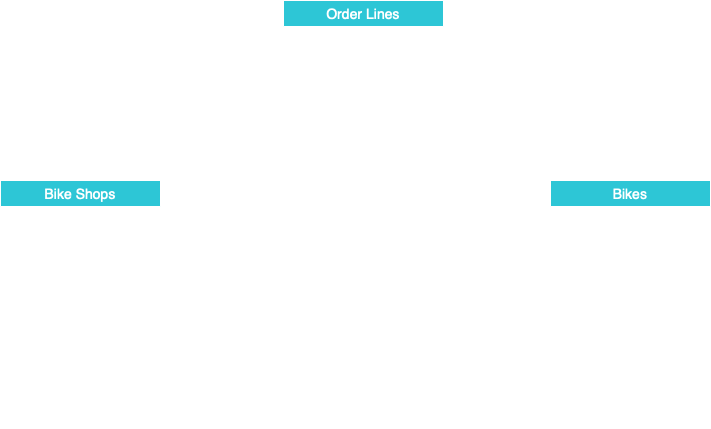

The diagram above was exported from draw.io. Its source (the exported page's mxGraphModel, read from the mxfile embedded in the PNG):
<mxGraphModel dx="1412" dy="753" grid="1" gridSize="10" guides="1" tooltips="1" connect="1" arrows="1" fold="1" page="1" pageScale="1" pageWidth="827" pageHeight="1169" background="none" math="0" shadow="0">
  <root>
    <mxCell id="0" />
    <mxCell id="1" parent="0" />
    <mxCell id="aOnNG3uO61xO5I2xW9YV-1" value="Order Lines" style="swimlane;fontStyle=0;childLayout=stackLayout;horizontal=1;startSize=26;horizontalStack=0;resizeParent=1;resizeParentMax=0;resizeLast=0;collapsible=1;marginBottom=0;swimlaneFillColor=none;align=center;fontSize=14;fontColor=#FFFFFF;fillColor=#2DC6D6;strokeColor=#FFFFFF;swimlaneLine=1;" vertex="1" parent="1">
      <mxGeometry x="333" y="50" width="160" height="200" as="geometry" />
    </mxCell>
    <mxCell id="aOnNG3uO61xO5I2xW9YV-2" value="order.line" style="shape=partialRectangle;top=0;left=0;right=0;bottom=1;align=left;verticalAlign=middle;fillColor=none;spacingLeft=34;spacingRight=4;overflow=hidden;rotatable=0;points=[[0,0.5],[1,0.5]];portConstraint=eastwest;dropTarget=0;fontStyle=5;fontSize=12;fontColor=#FFFFFF;strokeColor=#FFFFFF;" vertex="1" parent="aOnNG3uO61xO5I2xW9YV-1">
      <mxGeometry y="26" width="160" height="30" as="geometry" />
    </mxCell>
    <mxCell id="aOnNG3uO61xO5I2xW9YV-3" value="PK" style="shape=partialRectangle;top=0;left=0;bottom=0;fillColor=none;align=left;verticalAlign=middle;spacingLeft=4;spacingRight=4;overflow=hidden;rotatable=0;points=[];portConstraint=eastwest;part=1;fontSize=12;fontColor=#FFFFFF;strokeColor=#FFFFFF;" vertex="1" connectable="0" parent="aOnNG3uO61xO5I2xW9YV-2">
      <mxGeometry width="30" height="30" as="geometry" />
    </mxCell>
    <mxCell id="aOnNG3uO61xO5I2xW9YV-14" value="order.id" style="shape=partialRectangle;top=0;left=0;right=0;bottom=1;align=left;verticalAlign=middle;fillColor=none;spacingLeft=34;spacingRight=4;overflow=hidden;rotatable=0;points=[[0,0.5],[1,0.5]];portConstraint=eastwest;dropTarget=0;fontStyle=5;fontSize=12;fontColor=#FFFFFF;strokeColor=#FFFFFF;" vertex="1" parent="aOnNG3uO61xO5I2xW9YV-1">
      <mxGeometry y="56" width="160" height="30" as="geometry" />
    </mxCell>
    <mxCell id="aOnNG3uO61xO5I2xW9YV-15" value="PK" style="shape=partialRectangle;top=0;left=0;bottom=0;fillColor=none;align=left;verticalAlign=middle;spacingLeft=4;spacingRight=4;overflow=hidden;rotatable=0;points=[];portConstraint=eastwest;part=1;fontSize=12;strokeColor=#FFFFFF;fontColor=#FFFFFF;" vertex="1" connectable="0" parent="aOnNG3uO61xO5I2xW9YV-14">
      <mxGeometry width="30" height="30" as="geometry" />
    </mxCell>
    <mxCell id="aOnNG3uO61xO5I2xW9YV-4" value="order.date" style="shape=partialRectangle;top=0;left=0;right=0;bottom=0;align=left;verticalAlign=top;fillColor=none;spacingLeft=34;spacingRight=4;overflow=hidden;rotatable=0;points=[[0,0.5],[1,0.5]];portConstraint=eastwest;dropTarget=0;fontSize=12;fontColor=#FFFFFF;strokeColor=#FFFFFF;" vertex="1" parent="aOnNG3uO61xO5I2xW9YV-1">
      <mxGeometry y="86" width="160" height="26" as="geometry" />
    </mxCell>
    <mxCell id="aOnNG3uO61xO5I2xW9YV-5" value="" style="shape=partialRectangle;top=0;left=0;bottom=0;fillColor=none;align=left;verticalAlign=top;spacingLeft=4;spacingRight=4;overflow=hidden;rotatable=0;points=[];portConstraint=eastwest;part=1;fontSize=12;strokeColor=#FFFFFF;" vertex="1" connectable="0" parent="aOnNG3uO61xO5I2xW9YV-4">
      <mxGeometry width="30" height="26" as="geometry" />
    </mxCell>
    <mxCell id="aOnNG3uO61xO5I2xW9YV-6" value="customer.id" style="shape=partialRectangle;top=0;left=0;right=0;bottom=0;align=left;verticalAlign=top;fillColor=none;spacingLeft=34;spacingRight=4;overflow=hidden;rotatable=0;points=[[0,0.5],[1,0.5]];portConstraint=eastwest;dropTarget=0;fontSize=12;fontColor=#FFFFFF;strokeColor=#FFFFFF;" vertex="1" parent="aOnNG3uO61xO5I2xW9YV-1">
      <mxGeometry y="112" width="160" height="26" as="geometry" />
    </mxCell>
    <mxCell id="aOnNG3uO61xO5I2xW9YV-7" value="" style="shape=partialRectangle;top=0;left=0;bottom=0;fillColor=none;align=left;verticalAlign=top;spacingLeft=4;spacingRight=4;overflow=hidden;rotatable=0;points=[];portConstraint=eastwest;part=1;fontSize=12;fontColor=#FFFFFF;strokeColor=#FFFFFF;" vertex="1" connectable="0" parent="aOnNG3uO61xO5I2xW9YV-6">
      <mxGeometry width="30" height="26" as="geometry" />
    </mxCell>
    <mxCell id="aOnNG3uO61xO5I2xW9YV-8" value="product.id" style="shape=partialRectangle;top=0;left=0;right=0;bottom=0;align=left;verticalAlign=top;fillColor=none;spacingLeft=34;spacingRight=4;overflow=hidden;rotatable=0;points=[[0,0.5],[1,0.5]];portConstraint=eastwest;dropTarget=0;fontSize=12;fontColor=#FFFFFF;strokeColor=#FFFFFF;" vertex="1" parent="aOnNG3uO61xO5I2xW9YV-1">
      <mxGeometry y="138" width="160" height="26" as="geometry" />
    </mxCell>
    <mxCell id="aOnNG3uO61xO5I2xW9YV-9" value="" style="shape=partialRectangle;top=0;left=0;bottom=0;fillColor=none;align=left;verticalAlign=top;spacingLeft=4;spacingRight=4;overflow=hidden;rotatable=0;points=[];portConstraint=eastwest;part=1;fontSize=12;strokeColor=#FFFFFF;" vertex="1" connectable="0" parent="aOnNG3uO61xO5I2xW9YV-8">
      <mxGeometry width="30" height="26" as="geometry" />
    </mxCell>
    <mxCell id="aOnNG3uO61xO5I2xW9YV-12" value="quantity" style="shape=partialRectangle;top=0;left=0;right=0;bottom=0;align=left;verticalAlign=top;fillColor=none;spacingLeft=34;spacingRight=4;overflow=hidden;rotatable=0;points=[[0,0.5],[1,0.5]];portConstraint=eastwest;dropTarget=0;fontSize=12;fontColor=#FFFFFF;strokeColor=#FFFFFF;" vertex="1" parent="aOnNG3uO61xO5I2xW9YV-1">
      <mxGeometry y="164" width="160" height="26" as="geometry" />
    </mxCell>
    <mxCell id="aOnNG3uO61xO5I2xW9YV-13" value="" style="shape=partialRectangle;top=0;left=0;bottom=0;fillColor=none;align=left;verticalAlign=top;spacingLeft=4;spacingRight=4;overflow=hidden;rotatable=0;points=[];portConstraint=eastwest;part=1;fontSize=12;strokeColor=#FFFFFF;" vertex="1" connectable="0" parent="aOnNG3uO61xO5I2xW9YV-12">
      <mxGeometry width="30" height="26" as="geometry" />
    </mxCell>
    <mxCell id="aOnNG3uO61xO5I2xW9YV-10" value="" style="shape=partialRectangle;top=0;left=0;right=0;bottom=0;align=left;verticalAlign=top;fillColor=none;spacingLeft=34;spacingRight=4;overflow=hidden;rotatable=0;points=[[0,0.5],[1,0.5]];portConstraint=eastwest;dropTarget=0;fontSize=12;" vertex="1" parent="aOnNG3uO61xO5I2xW9YV-1">
      <mxGeometry y="190" width="160" height="10" as="geometry" />
    </mxCell>
    <mxCell id="aOnNG3uO61xO5I2xW9YV-11" value="" style="shape=partialRectangle;top=0;left=0;bottom=0;fillColor=none;align=left;verticalAlign=top;spacingLeft=4;spacingRight=4;overflow=hidden;rotatable=0;points=[];portConstraint=eastwest;part=1;fontSize=12;strokeColor=#FFFFFF;" vertex="1" connectable="0" parent="aOnNG3uO61xO5I2xW9YV-10">
      <mxGeometry width="30" height="10" as="geometry" />
    </mxCell>
    <mxCell id="aOnNG3uO61xO5I2xW9YV-36" value="" style="edgeStyle=orthogonalEdgeStyle;fontSize=12;html=1;endArrow=ERzeroToMany;startArrow=ERmandOne;anchorPointDirection=1;snapToPoint=1;startFill=1;orthogonalLoop=0;sourcePortConstraint=none;targetPortConstraint=none;fixDash=1;editable=1;backgroundOutline=1;bendable=1;deletable=1;strokeColor=#FFFFFF;jumpStyle=arc;entryX=1;entryY=0.5;entryDx=0;entryDy=0;exitX=1;exitY=0.5;exitDx=0;exitDy=0;rounded=0;" edge="1" parent="aOnNG3uO61xO5I2xW9YV-1" source="aOnNG3uO61xO5I2xW9YV-14" target="aOnNG3uO61xO5I2xW9YV-2">
      <mxGeometry width="100" height="100" relative="1" as="geometry">
        <mxPoint x="207" y="100" as="sourcePoint" />
        <mxPoint x="197" y="40" as="targetPoint" />
        <Array as="points">
          <mxPoint x="187" y="71" />
          <mxPoint x="187" y="41" />
        </Array>
      </mxGeometry>
    </mxCell>
    <mxCell id="aOnNG3uO61xO5I2xW9YV-16" value="Bike Shops" style="swimlane;fontStyle=0;childLayout=stackLayout;horizontal=1;startSize=26;horizontalStack=0;resizeParent=1;resizeParentMax=0;resizeLast=0;collapsible=1;marginBottom=0;swimlaneFillColor=none;align=center;fontSize=14;fontColor=#FFFFFF;fillColor=#2DC6D6;strokeColor=#FFFFFF;swimlaneLine=1;" vertex="1" parent="1">
      <mxGeometry x="50" y="230" width="160" height="170" as="geometry" />
    </mxCell>
    <mxCell id="aOnNG3uO61xO5I2xW9YV-17" value="bikeshop.id" style="shape=partialRectangle;top=0;left=0;right=0;bottom=1;align=left;verticalAlign=middle;fillColor=none;spacingLeft=34;spacingRight=4;overflow=hidden;rotatable=0;points=[[0,0.5],[1,0.5]];portConstraint=eastwest;dropTarget=0;fontStyle=5;fontSize=12;strokeColor=#FFFFFF;fontColor=#FFFFFF;" vertex="1" parent="aOnNG3uO61xO5I2xW9YV-16">
      <mxGeometry y="26" width="160" height="30" as="geometry" />
    </mxCell>
    <mxCell id="aOnNG3uO61xO5I2xW9YV-18" value="PK" style="shape=partialRectangle;top=0;left=0;bottom=0;fillColor=none;align=left;verticalAlign=middle;spacingLeft=4;spacingRight=4;overflow=hidden;rotatable=0;points=[];portConstraint=eastwest;part=1;fontSize=12;fontColor=#FFFFFF;strokeColor=#FFFFFF;" vertex="1" connectable="0" parent="aOnNG3uO61xO5I2xW9YV-17">
      <mxGeometry width="30" height="30" as="geometry" />
    </mxCell>
    <mxCell id="aOnNG3uO61xO5I2xW9YV-19" value="bikeshop.name" style="shape=partialRectangle;top=0;left=0;right=0;bottom=0;align=left;verticalAlign=top;fillColor=none;spacingLeft=34;spacingRight=4;overflow=hidden;rotatable=0;points=[[0,0.5],[1,0.5]];portConstraint=eastwest;dropTarget=0;fontSize=12;strokeColor=#FFFFFF;fontColor=#FFFFFF;" vertex="1" parent="aOnNG3uO61xO5I2xW9YV-16">
      <mxGeometry y="56" width="160" height="26" as="geometry" />
    </mxCell>
    <mxCell id="aOnNG3uO61xO5I2xW9YV-20" value="" style="shape=partialRectangle;top=0;left=0;bottom=0;fillColor=none;align=left;verticalAlign=top;spacingLeft=4;spacingRight=4;overflow=hidden;rotatable=0;points=[];portConstraint=eastwest;part=1;fontSize=12;strokeColor=#FFFFFF;" vertex="1" connectable="0" parent="aOnNG3uO61xO5I2xW9YV-19">
      <mxGeometry width="30" height="26" as="geometry" />
    </mxCell>
    <mxCell id="aOnNG3uO61xO5I2xW9YV-21" value="location" style="shape=partialRectangle;top=0;left=0;right=0;bottom=0;align=left;verticalAlign=top;fillColor=none;spacingLeft=34;spacingRight=4;overflow=hidden;rotatable=0;points=[[0,0.5],[1,0.5]];portConstraint=eastwest;dropTarget=0;fontSize=12;strokeColor=#FFFFFF;fontColor=#FFFFFF;" vertex="1" parent="aOnNG3uO61xO5I2xW9YV-16">
      <mxGeometry y="82" width="160" height="26" as="geometry" />
    </mxCell>
    <mxCell id="aOnNG3uO61xO5I2xW9YV-22" value="" style="shape=partialRectangle;top=0;left=0;bottom=0;fillColor=none;align=left;verticalAlign=top;spacingLeft=4;spacingRight=4;overflow=hidden;rotatable=0;points=[];portConstraint=eastwest;part=1;fontSize=12;strokeColor=#FFFFFF;" vertex="1" connectable="0" parent="aOnNG3uO61xO5I2xW9YV-21">
      <mxGeometry width="30" height="26" as="geometry" />
    </mxCell>
    <mxCell id="aOnNG3uO61xO5I2xW9YV-27" value="lat" style="shape=partialRectangle;top=0;left=0;right=0;bottom=0;align=left;verticalAlign=top;fillColor=none;spacingLeft=34;spacingRight=4;overflow=hidden;rotatable=0;points=[[0,0.5],[1,0.5]];portConstraint=eastwest;dropTarget=0;fontSize=12;strokeColor=#FFFFFF;fontColor=#FFFFFF;" vertex="1" parent="aOnNG3uO61xO5I2xW9YV-16">
      <mxGeometry y="108" width="160" height="26" as="geometry" />
    </mxCell>
    <mxCell id="aOnNG3uO61xO5I2xW9YV-28" value="" style="shape=partialRectangle;top=0;left=0;bottom=0;fillColor=none;align=left;verticalAlign=top;spacingLeft=4;spacingRight=4;overflow=hidden;rotatable=0;points=[];portConstraint=eastwest;part=1;fontSize=12;strokeColor=#FFFFFF;" vertex="1" connectable="0" parent="aOnNG3uO61xO5I2xW9YV-27">
      <mxGeometry width="30" height="26" as="geometry" />
    </mxCell>
    <mxCell id="aOnNG3uO61xO5I2xW9YV-29" value="long" style="shape=partialRectangle;top=0;left=0;right=0;bottom=0;align=left;verticalAlign=top;fillColor=none;spacingLeft=34;spacingRight=4;overflow=hidden;rotatable=0;points=[[0,0.5],[1,0.5]];portConstraint=eastwest;dropTarget=0;fontSize=12;strokeColor=#FFFFFF;fontColor=#FFFFFF;" vertex="1" parent="aOnNG3uO61xO5I2xW9YV-16">
      <mxGeometry y="134" width="160" height="26" as="geometry" />
    </mxCell>
    <mxCell id="aOnNG3uO61xO5I2xW9YV-30" value="" style="shape=partialRectangle;top=0;left=0;bottom=0;fillColor=none;align=left;verticalAlign=top;spacingLeft=4;spacingRight=4;overflow=hidden;rotatable=0;points=[];portConstraint=eastwest;part=1;fontSize=12;strokeColor=#FFFFFF;" vertex="1" connectable="0" parent="aOnNG3uO61xO5I2xW9YV-29">
      <mxGeometry width="30" height="26" as="geometry" />
    </mxCell>
    <mxCell id="aOnNG3uO61xO5I2xW9YV-25" value="" style="shape=partialRectangle;top=0;left=0;right=0;bottom=0;align=left;verticalAlign=top;fillColor=none;spacingLeft=34;spacingRight=4;overflow=hidden;rotatable=0;points=[[0,0.5],[1,0.5]];portConstraint=eastwest;dropTarget=0;fontSize=12;" vertex="1" parent="aOnNG3uO61xO5I2xW9YV-16">
      <mxGeometry y="160" width="160" height="10" as="geometry" />
    </mxCell>
    <mxCell id="aOnNG3uO61xO5I2xW9YV-26" value="" style="shape=partialRectangle;top=0;left=0;bottom=0;fillColor=none;align=left;verticalAlign=top;spacingLeft=4;spacingRight=4;overflow=hidden;rotatable=0;points=[];portConstraint=eastwest;part=1;fontSize=12;strokeColor=#FFFFFF;" vertex="1" connectable="0" parent="aOnNG3uO61xO5I2xW9YV-25">
      <mxGeometry width="30" height="10" as="geometry" />
    </mxCell>
    <mxCell id="aOnNG3uO61xO5I2xW9YV-35" value="" style="edgeStyle=elbowEdgeStyle;fontSize=12;html=1;endArrow=ERzeroToMany;startArrow=ERmandOne;entryX=0;entryY=0.5;entryDx=0;entryDy=0;exitX=1;exitY=0.5;exitDx=0;exitDy=0;bendable=0;orthogonalLoop=1;noJump=1;arcSize=0;perimeterSpacing=0;anchorPointDirection=1;snapToPoint=0;fixDash=0;movable=1;rounded=0;strokeColor=#FFFFFF;" edge="1" parent="1" source="aOnNG3uO61xO5I2xW9YV-17" target="aOnNG3uO61xO5I2xW9YV-6">
      <mxGeometry width="100" height="100" relative="1" as="geometry">
        <mxPoint x="70" y="800" as="sourcePoint" />
        <mxPoint x="170" y="700" as="targetPoint" />
      </mxGeometry>
    </mxCell>
    <mxCell id="aOnNG3uO61xO5I2xW9YV-40" value="Bikes" style="swimlane;fontStyle=0;childLayout=stackLayout;horizontal=1;startSize=26;horizontalStack=0;resizeParent=1;resizeParentMax=0;resizeLast=0;collapsible=1;marginBottom=0;swimlaneFillColor=none;align=center;fontSize=14;fontColor=#FFFFFF;fillColor=#2DC6D6;strokeColor=#FFFFFF;swimlaneLine=1;" vertex="1" parent="1">
      <mxGeometry x="600" y="230" width="160" height="248" as="geometry" />
    </mxCell>
    <mxCell id="aOnNG3uO61xO5I2xW9YV-41" value="bike.id" style="shape=partialRectangle;top=0;left=0;right=0;bottom=1;align=left;verticalAlign=middle;fillColor=none;spacingLeft=34;spacingRight=4;overflow=hidden;rotatable=0;points=[[0,0.5],[1,0.5]];portConstraint=eastwest;dropTarget=0;fontStyle=5;fontSize=12;fontColor=#FFFFFF;strokeColor=#FFFFFF;" vertex="1" parent="aOnNG3uO61xO5I2xW9YV-40">
      <mxGeometry y="26" width="160" height="30" as="geometry" />
    </mxCell>
    <mxCell id="aOnNG3uO61xO5I2xW9YV-42" value="PK" style="shape=partialRectangle;top=0;left=0;bottom=0;fillColor=none;align=left;verticalAlign=middle;spacingLeft=4;spacingRight=4;overflow=hidden;rotatable=0;points=[];portConstraint=eastwest;part=1;fontSize=12;fontColor=#FFFFFF;strokeColor=#FFFFFF;" vertex="1" connectable="0" parent="aOnNG3uO61xO5I2xW9YV-41">
      <mxGeometry width="30" height="30" as="geometry" />
    </mxCell>
    <mxCell id="aOnNG3uO61xO5I2xW9YV-43" value="model" style="shape=partialRectangle;top=0;left=0;right=0;bottom=0;align=left;verticalAlign=top;fillColor=none;spacingLeft=34;spacingRight=4;overflow=hidden;rotatable=0;points=[[0,0.5],[1,0.5]];portConstraint=eastwest;dropTarget=0;fontSize=12;fontColor=#FFFFFF;strokeColor=#FFFFFF;" vertex="1" parent="aOnNG3uO61xO5I2xW9YV-40">
      <mxGeometry y="56" width="160" height="26" as="geometry" />
    </mxCell>
    <mxCell id="aOnNG3uO61xO5I2xW9YV-44" value="" style="shape=partialRectangle;top=0;left=0;bottom=0;fillColor=none;align=left;verticalAlign=top;spacingLeft=4;spacingRight=4;overflow=hidden;rotatable=0;points=[];portConstraint=eastwest;part=1;fontSize=12;strokeColor=#FFFFFF;" vertex="1" connectable="0" parent="aOnNG3uO61xO5I2xW9YV-43">
      <mxGeometry width="30" height="26" as="geometry" />
    </mxCell>
    <mxCell id="aOnNG3uO61xO5I2xW9YV-45" value="year" style="shape=partialRectangle;top=0;left=0;right=0;bottom=0;align=left;verticalAlign=top;fillColor=none;spacingLeft=34;spacingRight=4;overflow=hidden;rotatable=0;points=[[0,0.5],[1,0.5]];portConstraint=eastwest;dropTarget=0;fontSize=12;fontColor=#FFFFFF;" vertex="1" parent="aOnNG3uO61xO5I2xW9YV-40">
      <mxGeometry y="82" width="160" height="26" as="geometry" />
    </mxCell>
    <mxCell id="aOnNG3uO61xO5I2xW9YV-46" value="" style="shape=partialRectangle;top=0;left=0;bottom=0;fillColor=none;align=left;verticalAlign=top;spacingLeft=4;spacingRight=4;overflow=hidden;rotatable=0;points=[];portConstraint=eastwest;part=1;fontSize=12;strokeColor=#FFFFFF;" vertex="1" connectable="0" parent="aOnNG3uO61xO5I2xW9YV-45">
      <mxGeometry width="30" height="26" as="geometry" />
    </mxCell>
    <mxCell id="aOnNG3uO61xO5I2xW9YV-47" value="frame.material" style="shape=partialRectangle;top=0;left=0;right=0;bottom=0;align=left;verticalAlign=top;fillColor=none;spacingLeft=34;spacingRight=4;overflow=hidden;rotatable=0;points=[[0,0.5],[1,0.5]];portConstraint=eastwest;dropTarget=0;fontSize=12;fontColor=#FFFFFF;strokeColor=#FFFFFF;" vertex="1" parent="aOnNG3uO61xO5I2xW9YV-40">
      <mxGeometry y="108" width="160" height="26" as="geometry" />
    </mxCell>
    <mxCell id="aOnNG3uO61xO5I2xW9YV-48" value="" style="shape=partialRectangle;top=0;left=0;bottom=0;fillColor=none;align=left;verticalAlign=top;spacingLeft=4;spacingRight=4;overflow=hidden;rotatable=0;points=[];portConstraint=eastwest;part=1;fontSize=12;strokeColor=#FFFFFF;" vertex="1" connectable="0" parent="aOnNG3uO61xO5I2xW9YV-47">
      <mxGeometry width="30" height="26" as="geometry" />
    </mxCell>
    <mxCell id="aOnNG3uO61xO5I2xW9YV-51" value="weight" style="shape=partialRectangle;top=0;left=0;right=0;bottom=0;align=left;verticalAlign=top;fillColor=none;spacingLeft=34;spacingRight=4;overflow=hidden;rotatable=0;points=[[0,0.5],[1,0.5]];portConstraint=eastwest;dropTarget=0;fontSize=12;fontColor=#FFFFFF;strokeColor=#FFFFFF;" vertex="1" parent="aOnNG3uO61xO5I2xW9YV-40">
      <mxGeometry y="134" width="160" height="26" as="geometry" />
    </mxCell>
    <mxCell id="aOnNG3uO61xO5I2xW9YV-52" value="" style="shape=partialRectangle;top=0;left=0;bottom=0;fillColor=none;align=left;verticalAlign=top;spacingLeft=4;spacingRight=4;overflow=hidden;rotatable=0;points=[];portConstraint=eastwest;part=1;fontSize=12;strokeColor=#FFFFFF;" vertex="1" connectable="0" parent="aOnNG3uO61xO5I2xW9YV-51">
      <mxGeometry width="30" height="26" as="geometry" />
    </mxCell>
    <mxCell id="aOnNG3uO61xO5I2xW9YV-53" value="price" style="shape=partialRectangle;top=0;left=0;right=0;bottom=0;align=left;verticalAlign=top;fillColor=none;spacingLeft=34;spacingRight=4;overflow=hidden;rotatable=0;points=[[0,0.5],[1,0.5]];portConstraint=eastwest;dropTarget=0;fontSize=12;fontColor=#FFFFFF;" vertex="1" parent="aOnNG3uO61xO5I2xW9YV-40">
      <mxGeometry y="160" width="160" height="26" as="geometry" />
    </mxCell>
    <mxCell id="aOnNG3uO61xO5I2xW9YV-54" value="" style="shape=partialRectangle;top=0;left=0;bottom=0;fillColor=none;align=left;verticalAlign=top;spacingLeft=4;spacingRight=4;overflow=hidden;rotatable=0;points=[];portConstraint=eastwest;part=1;fontSize=12;fontColor=#FFFFFF;strokeColor=#FFFFFF;" vertex="1" connectable="0" parent="aOnNG3uO61xO5I2xW9YV-53">
      <mxGeometry width="30" height="26" as="geometry" />
    </mxCell>
    <mxCell id="aOnNG3uO61xO5I2xW9YV-55" value="category" style="shape=partialRectangle;top=0;left=0;right=0;bottom=0;align=left;verticalAlign=top;fillColor=none;spacingLeft=34;spacingRight=4;overflow=hidden;rotatable=0;points=[[0,0.5],[1,0.5]];portConstraint=eastwest;dropTarget=0;fontSize=12;fontColor=#FFFFFF;strokeColor=#FFFFFF;" vertex="1" parent="aOnNG3uO61xO5I2xW9YV-40">
      <mxGeometry y="186" width="160" height="26" as="geometry" />
    </mxCell>
    <mxCell id="aOnNG3uO61xO5I2xW9YV-56" value="" style="shape=partialRectangle;top=0;left=0;bottom=0;fillColor=none;align=left;verticalAlign=top;spacingLeft=4;spacingRight=4;overflow=hidden;rotatable=0;points=[];portConstraint=eastwest;part=1;fontSize=12;strokeColor=#FFFFFF;" vertex="1" connectable="0" parent="aOnNG3uO61xO5I2xW9YV-55">
      <mxGeometry width="30" height="26" as="geometry" />
    </mxCell>
    <mxCell id="aOnNG3uO61xO5I2xW9YV-57" value="url" style="shape=partialRectangle;top=0;left=0;right=0;bottom=0;align=left;verticalAlign=top;fillColor=none;spacingLeft=34;spacingRight=4;overflow=hidden;rotatable=0;points=[[0,0.5],[1,0.5]];portConstraint=eastwest;dropTarget=0;fontSize=12;fontColor=#FFFFFF;strokeColor=#FFFFFF;" vertex="1" parent="aOnNG3uO61xO5I2xW9YV-40">
      <mxGeometry y="212" width="160" height="26" as="geometry" />
    </mxCell>
    <mxCell id="aOnNG3uO61xO5I2xW9YV-58" value="" style="shape=partialRectangle;top=0;left=0;bottom=0;fillColor=none;align=left;verticalAlign=top;spacingLeft=4;spacingRight=4;overflow=hidden;rotatable=0;points=[];portConstraint=eastwest;part=1;fontSize=12;fontColor=#FFFFFF;strokeColor=#FFFFFF;" vertex="1" connectable="0" parent="aOnNG3uO61xO5I2xW9YV-57">
      <mxGeometry width="30" height="26" as="geometry" />
    </mxCell>
    <mxCell id="aOnNG3uO61xO5I2xW9YV-49" value="" style="shape=partialRectangle;top=0;left=0;right=0;bottom=0;align=left;verticalAlign=top;fillColor=none;spacingLeft=34;spacingRight=4;overflow=hidden;rotatable=0;points=[[0,0.5],[1,0.5]];portConstraint=eastwest;dropTarget=0;fontSize=12;strokeColor=#FFFFFF;" vertex="1" parent="aOnNG3uO61xO5I2xW9YV-40">
      <mxGeometry y="238" width="160" height="10" as="geometry" />
    </mxCell>
    <mxCell id="aOnNG3uO61xO5I2xW9YV-50" value="" style="shape=partialRectangle;top=0;left=0;bottom=0;fillColor=none;align=left;verticalAlign=top;spacingLeft=4;spacingRight=4;overflow=hidden;rotatable=0;points=[];portConstraint=eastwest;part=1;fontSize=12;strokeColor=#FFFFFF;" vertex="1" connectable="0" parent="aOnNG3uO61xO5I2xW9YV-49">
      <mxGeometry width="30" height="10" as="geometry" />
    </mxCell>
    <mxCell id="aOnNG3uO61xO5I2xW9YV-59" value="" style="edgeStyle=elbowEdgeStyle;fontSize=12;html=1;endArrow=ERzeroToMany;startArrow=ERmandOne;strokeColor=#FFFFFF;entryX=1;entryY=0.5;entryDx=0;entryDy=0;exitX=0;exitY=0.5;exitDx=0;exitDy=0;rounded=0;" edge="1" parent="1" source="aOnNG3uO61xO5I2xW9YV-41" target="aOnNG3uO61xO5I2xW9YV-8">
      <mxGeometry width="100" height="100" relative="1" as="geometry">
        <mxPoint x="50" y="600" as="sourcePoint" />
        <mxPoint x="150" y="500" as="targetPoint" />
      </mxGeometry>
    </mxCell>
  </root>
</mxGraphModel>